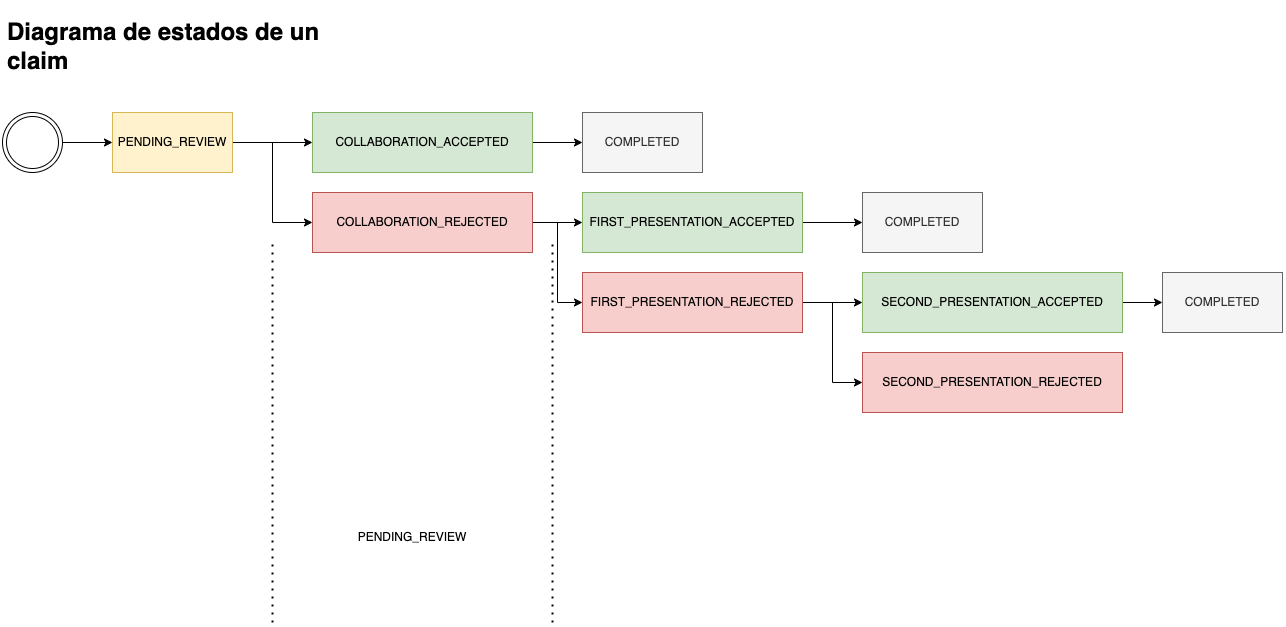

The diagram above was exported from draw.io. Its source (the exported page's mxGraphModel, read from the mxfile embedded in the PNG):
<mxGraphModel dx="4251" dy="1290" grid="1" gridSize="10" guides="1" tooltips="1" connect="1" arrows="1" fold="1" page="0" pageScale="1" pageWidth="827" pageHeight="1169" math="0" shadow="0">
  <root>
    <mxCell id="0" />
    <mxCell id="1" parent="0" />
    <mxCell id="2" value="&lt;h1&gt;Diagrama de estados de un claim&lt;/h1&gt;" style="text;html=1;strokeColor=none;fillColor=none;spacing=5;spacingTop=-20;whiteSpace=wrap;overflow=hidden;rounded=0;" vertex="1" parent="1">
      <mxGeometry x="-2450" y="210" width="360" height="70" as="geometry" />
    </mxCell>
    <mxCell id="3" value="" style="edgeStyle=orthogonalEdgeStyle;rounded=0;orthogonalLoop=1;jettySize=auto;html=1;" edge="1" source="4" target="7" parent="1">
      <mxGeometry relative="1" as="geometry" />
    </mxCell>
    <mxCell id="4" value="" style="ellipse;shape=doubleEllipse;html=1;dashed=0;whiteSpace=wrap;aspect=fixed;" vertex="1" parent="1">
      <mxGeometry x="-2450" y="310" width="60" height="60" as="geometry" />
    </mxCell>
    <mxCell id="5" value="" style="edgeStyle=orthogonalEdgeStyle;rounded=0;orthogonalLoop=1;jettySize=auto;html=1;" edge="1" source="7" target="9" parent="1">
      <mxGeometry relative="1" as="geometry" />
    </mxCell>
    <mxCell id="6" style="edgeStyle=orthogonalEdgeStyle;rounded=0;orthogonalLoop=1;jettySize=auto;html=1;entryX=0;entryY=0.5;entryDx=0;entryDy=0;" edge="1" source="7" target="12" parent="1">
      <mxGeometry relative="1" as="geometry" />
    </mxCell>
    <mxCell id="7" value="PENDING_REVIEW" style="whiteSpace=wrap;html=1;dashed=0;fillColor=#fff2cc;strokeColor=#d6b656;" vertex="1" parent="1">
      <mxGeometry x="-2340" y="310" width="120" height="60" as="geometry" />
    </mxCell>
    <mxCell id="8" value="" style="edgeStyle=orthogonalEdgeStyle;rounded=0;orthogonalLoop=1;jettySize=auto;html=1;" edge="1" source="9" target="13" parent="1">
      <mxGeometry relative="1" as="geometry" />
    </mxCell>
    <mxCell id="9" value="COLLABORATION_ACCEPTED" style="whiteSpace=wrap;html=1;dashed=0;fillColor=#d5e8d4;strokeColor=#82b366;" vertex="1" parent="1">
      <mxGeometry x="-2140" y="310" width="220" height="60" as="geometry" />
    </mxCell>
    <mxCell id="10" value="" style="edgeStyle=orthogonalEdgeStyle;rounded=0;orthogonalLoop=1;jettySize=auto;html=1;" edge="1" source="12" target="15" parent="1">
      <mxGeometry relative="1" as="geometry" />
    </mxCell>
    <mxCell id="11" style="edgeStyle=orthogonalEdgeStyle;rounded=0;orthogonalLoop=1;jettySize=auto;html=1;entryX=0;entryY=0.5;entryDx=0;entryDy=0;" edge="1" source="12" target="18" parent="1">
      <mxGeometry relative="1" as="geometry" />
    </mxCell>
    <mxCell id="12" value="COLLABORATION_REJECTED" style="whiteSpace=wrap;html=1;dashed=0;fillColor=#f8cecc;strokeColor=#b85450;" vertex="1" parent="1">
      <mxGeometry x="-2140" y="390" width="220" height="60" as="geometry" />
    </mxCell>
    <mxCell id="13" value="COMPLETED" style="whiteSpace=wrap;html=1;dashed=0;fillColor=#f5f5f5;strokeColor=#666666;fontColor=#333333;" vertex="1" parent="1">
      <mxGeometry x="-1870" y="310" width="120" height="60" as="geometry" />
    </mxCell>
    <mxCell id="14" style="edgeStyle=orthogonalEdgeStyle;rounded=0;orthogonalLoop=1;jettySize=auto;html=1;" edge="1" source="15" target="22" parent="1">
      <mxGeometry relative="1" as="geometry" />
    </mxCell>
    <mxCell id="15" value="FIRST_PRESENTATION_ACCEPTED" style="whiteSpace=wrap;html=1;dashed=0;fillColor=#d5e8d4;strokeColor=#82b366;" vertex="1" parent="1">
      <mxGeometry x="-1870" y="390" width="220" height="60" as="geometry" />
    </mxCell>
    <mxCell id="16" value="" style="edgeStyle=orthogonalEdgeStyle;rounded=0;orthogonalLoop=1;jettySize=auto;html=1;" edge="1" source="18" target="20" parent="1">
      <mxGeometry relative="1" as="geometry" />
    </mxCell>
    <mxCell id="17" style="edgeStyle=orthogonalEdgeStyle;rounded=0;orthogonalLoop=1;jettySize=auto;html=1;entryX=0;entryY=0.5;entryDx=0;entryDy=0;" edge="1" source="18" target="21" parent="1">
      <mxGeometry relative="1" as="geometry" />
    </mxCell>
    <mxCell id="18" value="FIRST_PRESENTATION_REJECTED" style="whiteSpace=wrap;html=1;dashed=0;fillColor=#f8cecc;strokeColor=#b85450;" vertex="1" parent="1">
      <mxGeometry x="-1870" y="470" width="220" height="60" as="geometry" />
    </mxCell>
    <mxCell id="19" style="edgeStyle=orthogonalEdgeStyle;rounded=0;orthogonalLoop=1;jettySize=auto;html=1;entryX=0;entryY=0.5;entryDx=0;entryDy=0;" edge="1" source="20" target="23" parent="1">
      <mxGeometry relative="1" as="geometry" />
    </mxCell>
    <mxCell id="20" value="SECOND_PRESENTATION_ACCEPTED" style="whiteSpace=wrap;html=1;dashed=0;fillColor=#d5e8d4;strokeColor=#82b366;" vertex="1" parent="1">
      <mxGeometry x="-1590" y="470" width="260" height="60" as="geometry" />
    </mxCell>
    <mxCell id="21" value="SECOND_PRESENTATION_REJECTED" style="whiteSpace=wrap;html=1;dashed=0;fillColor=#f8cecc;strokeColor=#b85450;" vertex="1" parent="1">
      <mxGeometry x="-1590" y="550" width="260" height="60" as="geometry" />
    </mxCell>
    <mxCell id="22" value="COMPLETED" style="whiteSpace=wrap;html=1;dashed=0;fillColor=#f5f5f5;strokeColor=#666666;fontColor=#333333;" vertex="1" parent="1">
      <mxGeometry x="-1590" y="390" width="120" height="60" as="geometry" />
    </mxCell>
    <mxCell id="23" value="COMPLETED" style="whiteSpace=wrap;html=1;dashed=0;fillColor=#f5f5f5;strokeColor=#666666;fontColor=#333333;" vertex="1" parent="1">
      <mxGeometry x="-1290" y="470" width="120" height="60" as="geometry" />
    </mxCell>
    <mxCell id="24" value="" style="endArrow=none;dashed=1;html=1;dashPattern=1 3;strokeWidth=2;rounded=0;" edge="1" parent="1">
      <mxGeometry width="50" height="50" relative="1" as="geometry">
        <mxPoint x="-2180" y="820" as="sourcePoint" />
        <mxPoint x="-2180" y="440" as="targetPoint" />
      </mxGeometry>
    </mxCell>
    <mxCell id="25" value="" style="endArrow=none;dashed=1;html=1;dashPattern=1 3;strokeWidth=2;rounded=0;" edge="1" parent="1">
      <mxGeometry width="50" height="50" relative="1" as="geometry">
        <mxPoint x="-1900" y="820" as="sourcePoint" />
        <mxPoint x="-1900" y="440" as="targetPoint" />
      </mxGeometry>
    </mxCell>
    <mxCell id="26" value="PENDING_REVIEW" style="text;html=1;strokeColor=none;fillColor=none;align=center;verticalAlign=middle;whiteSpace=wrap;rounded=0;" vertex="1" parent="1">
      <mxGeometry x="-2110" y="720" width="140" height="30" as="geometry" />
    </mxCell>
  </root>
</mxGraphModel>